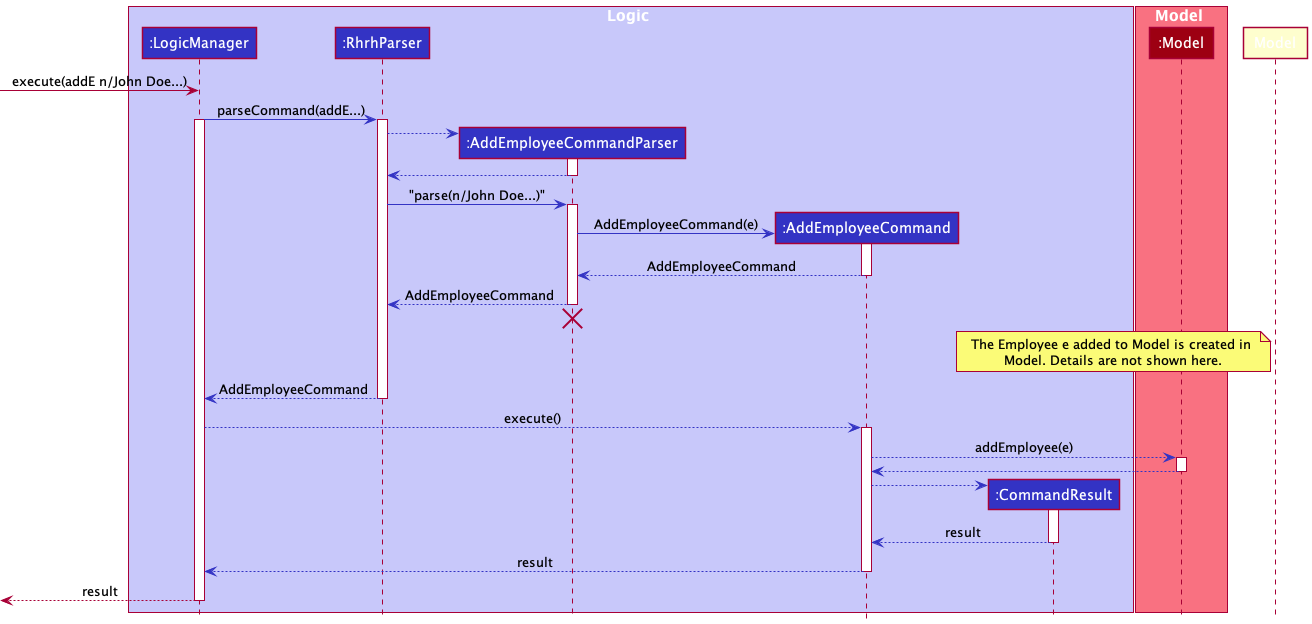

The diagram above was rendered by PlantUML. Its source (embedded in the PNG):
@startuml
!include style.puml
box Logic LOGIC_COLOR_T1
participant ":LogicManager" as logicManager LOGIC_COLOR
participant ":RhrhParser" as rhrhParser LOGIC_COLOR
participant ":AddEmployeeCommandParser" as addEmployeeCommandParser LOGIC_COLOR
participant ":AddEmployeeCommand" as command LOGIC_COLOR
participant ":CommandResult" as commandResult LOGIC_COLOR
end box

box Model MODEL_COLOR_T1
participant ":Model" as model MODEL_COLOR
end box


[-> logicManager : execute(addE n/John Doe...)

logicManager -[LOGIC_COLOR]> rhrhParser : parseCommand(addE...)
activate logicManager
activate rhrhParser

create addEmployeeCommandParser
rhrhParser -[LOGIC_COLOR]-> addEmployeeCommandParser
activate addEmployeeCommandParser

addEmployeeCommandParser --[LOGIC_COLOR]> rhrhParser
deactivate addEmployeeCommandParser

rhrhParser -[LOGIC_COLOR]> addEmployeeCommandParser :"parse(n/John Doe...)"
activate addEmployeeCommandParser

create command
addEmployeeCommandParser -[LOGIC_COLOR]> command :AddEmployeeCommand(e)
activate command

command -[LOGIC_COLOR]-> addEmployeeCommandParser :AddEmployeeCommand
deactivate command

addEmployeeCommandParser -[LOGIC_COLOR]-> rhrhParser :AddEmployeeCommand
deactivate addEmployeeCommandParser

'Hidden arrow to position the destroy marker below the end of the activation bar.
addEmployeeCommandParser -[hidden]-> rhrhParser
destroy addEmployeeCommandParser

note left of Model : The Employee e added to Model is created in \nModel. Details are not shown here.

rhrhParser -[LOGIC_COLOR]-> logicManager : AddEmployeeCommand
deactivate rhrhParser

logicManager -[LOGIC_COLOR]-> command : execute()
activate command

command -[LOGIC_COLOR]-> model : addEmployee(e)
activate model

model -[LOGIC_COLOR]-> command
deactivate model

create commandResult
command -[LOGIC_COLOR]-> commandResult
activate commandResult

commandResult -[LOGIC_COLOR]-> command : result
deactivate commandResult

command -[LOGIC_COLOR]-> logicManager : result
deactivate command

[<-- logicManager : result
deactivate logicManager
@enduml